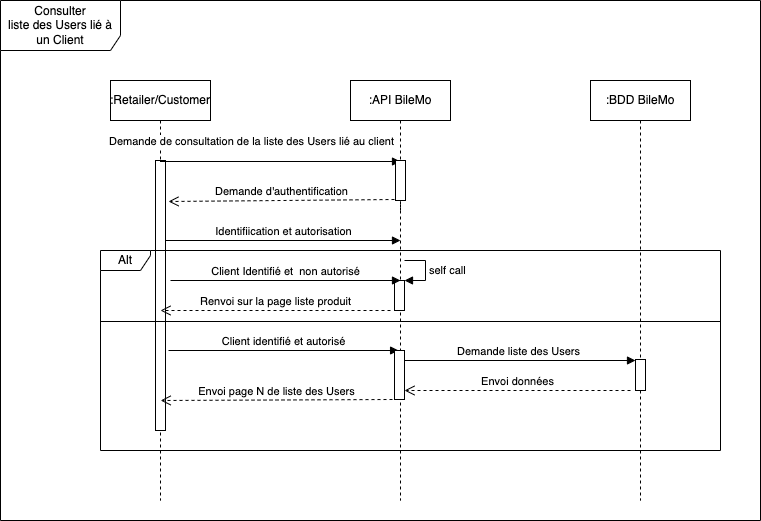

The diagram above was exported from draw.io. Its source (the exported page's mxGraphModel, read from the mxfile embedded in the PNG):
<mxGraphModel dx="1186" dy="714" grid="1" gridSize="10" guides="1" tooltips="1" connect="1" arrows="1" fold="1" page="1" pageScale="1" pageWidth="850" pageHeight="1100" math="0" shadow="0">
  <root>
    <mxCell id="0" />
    <mxCell id="1" parent="0" />
    <mxCell id="ehNRu9C7zkl0GpzQvVXb-6" value="Consulter&lt;br&gt;liste des Users lié à un Client" style="shape=umlFrame;whiteSpace=wrap;html=1;width=120;height=50;" parent="1" vertex="1">
      <mxGeometry x="40" y="40" width="760" height="520" as="geometry" />
    </mxCell>
    <mxCell id="ehNRu9C7zkl0GpzQvVXb-7" value=":Retailer/Customer" style="shape=umlLifeline;perimeter=lifelinePerimeter;whiteSpace=wrap;html=1;container=1;collapsible=0;recursiveResize=0;outlineConnect=0;" parent="1" vertex="1">
      <mxGeometry x="150" y="120" width="100" height="420" as="geometry" />
    </mxCell>
    <mxCell id="ehNRu9C7zkl0GpzQvVXb-16" value="" style="html=1;points=[];perimeter=orthogonalPerimeter;" parent="ehNRu9C7zkl0GpzQvVXb-7" vertex="1">
      <mxGeometry x="45" y="80" width="10" height="270" as="geometry" />
    </mxCell>
    <mxCell id="gHQtV4SeAlsYMf80JPaK-4" value="Identifiication et autorisation" style="html=1;verticalAlign=bottom;endArrow=block;rounded=0;entryX=0;entryY=0.1;entryDx=0;entryDy=0;entryPerimeter=0;" parent="ehNRu9C7zkl0GpzQvVXb-7" edge="1">
      <mxGeometry width="80" relative="1" as="geometry">
        <mxPoint x="55" y="160" as="sourcePoint" />
        <mxPoint x="290" y="160" as="targetPoint" />
      </mxGeometry>
    </mxCell>
    <mxCell id="ehNRu9C7zkl0GpzQvVXb-8" value=":API BileMo" style="shape=umlLifeline;perimeter=lifelinePerimeter;whiteSpace=wrap;html=1;container=1;collapsible=0;recursiveResize=0;outlineConnect=0;" parent="1" vertex="1">
      <mxGeometry x="390" y="120" width="100" height="420" as="geometry" />
    </mxCell>
    <mxCell id="ehNRu9C7zkl0GpzQvVXb-9" value=":BDD BileMo" style="shape=umlLifeline;perimeter=lifelinePerimeter;whiteSpace=wrap;html=1;container=1;collapsible=0;recursiveResize=0;outlineConnect=0;" parent="1" vertex="1">
      <mxGeometry x="630" y="120" width="100" height="420" as="geometry" />
    </mxCell>
    <mxCell id="ehNRu9C7zkl0GpzQvVXb-11" value="Demande de consultation de la liste des Users lié au client" style="html=1;verticalAlign=bottom;endArrow=block;rounded=0;" parent="1" edge="1">
      <mxGeometry x="-0.2474" y="11" width="80" relative="1" as="geometry">
        <mxPoint x="199.5" y="201" as="sourcePoint" />
        <mxPoint x="440" y="201" as="targetPoint" />
        <mxPoint as="offset" />
      </mxGeometry>
    </mxCell>
    <mxCell id="ehNRu9C7zkl0GpzQvVXb-17" value="" style="html=1;points=[];perimeter=orthogonalPerimeter;" parent="1" vertex="1">
      <mxGeometry x="435" y="200" width="10" height="40" as="geometry" />
    </mxCell>
    <mxCell id="ehNRu9C7zkl0GpzQvVXb-18" value="" style="html=1;verticalAlign=bottom;endArrow=none;dashed=1;endSize=8;rounded=0;" parent="1" target="ehNRu9C7zkl0GpzQvVXb-17" edge="1">
      <mxGeometry relative="1" as="geometry">
        <mxPoint x="440" y="250" as="sourcePoint" />
        <mxPoint x="199.5" y="250" as="targetPoint" />
      </mxGeometry>
    </mxCell>
    <mxCell id="gHQtV4SeAlsYMf80JPaK-1" value="Demande d'authentification" style="html=1;verticalAlign=bottom;endArrow=open;dashed=1;endSize=8;rounded=0;entryX=0.9;entryY=0.46;entryDx=0;entryDy=0;entryPerimeter=0;" parent="1" edge="1">
      <mxGeometry relative="1" as="geometry">
        <mxPoint x="434" y="239" as="sourcePoint" />
        <mxPoint x="208" y="241" as="targetPoint" />
      </mxGeometry>
    </mxCell>
    <mxCell id="gHQtV4SeAlsYMf80JPaK-8" value="Alt" style="shape=umlFrame;whiteSpace=wrap;html=1;width=50;height=20;" parent="1" vertex="1">
      <mxGeometry x="140" y="290" width="620" height="200" as="geometry" />
    </mxCell>
    <mxCell id="gHQtV4SeAlsYMf80JPaK-9" value="" style="html=1;points=[];perimeter=orthogonalPerimeter;" parent="1" vertex="1">
      <mxGeometry x="675" y="399" width="10" height="31" as="geometry" />
    </mxCell>
    <mxCell id="gHQtV4SeAlsYMf80JPaK-16" value="" style="html=1;points=[];perimeter=orthogonalPerimeter;" parent="1" vertex="1">
      <mxGeometry x="434" y="320" width="10" height="30" as="geometry" />
    </mxCell>
    <mxCell id="gHQtV4SeAlsYMf80JPaK-17" value="self call" style="edgeStyle=orthogonalEdgeStyle;html=1;align=left;spacingLeft=2;endArrow=block;rounded=0;entryX=1;entryY=0;" parent="1" target="gHQtV4SeAlsYMf80JPaK-16" edge="1">
      <mxGeometry relative="1" as="geometry">
        <mxPoint x="444" y="300" as="sourcePoint" />
        <Array as="points">
          <mxPoint x="465" y="300" />
        </Array>
      </mxGeometry>
    </mxCell>
    <mxCell id="gHQtV4SeAlsYMf80JPaK-18" value="Client Identifié et&amp;nbsp; non autorisé" style="html=1;verticalAlign=bottom;endArrow=block;rounded=0;entryX=0.6;entryY=0;entryDx=0;entryDy=0;entryPerimeter=0;" parent="1" target="gHQtV4SeAlsYMf80JPaK-16" edge="1">
      <mxGeometry width="80" relative="1" as="geometry">
        <mxPoint x="210" y="320" as="sourcePoint" />
        <mxPoint x="290" y="320" as="targetPoint" />
      </mxGeometry>
    </mxCell>
    <mxCell id="gHQtV4SeAlsYMf80JPaK-19" value="Renvoi sur la page liste produit" style="html=1;verticalAlign=bottom;endArrow=open;dashed=1;endSize=8;rounded=0;" parent="1" edge="1">
      <mxGeometry relative="1" as="geometry">
        <mxPoint x="430" y="350" as="sourcePoint" />
        <mxPoint x="200" y="350" as="targetPoint" />
      </mxGeometry>
    </mxCell>
    <mxCell id="gHQtV4SeAlsYMf80JPaK-20" value="" style="line;strokeWidth=1;fillColor=none;align=left;verticalAlign=middle;spacingTop=-1;spacingLeft=3;spacingRight=3;rotatable=0;labelPosition=right;points=[];portConstraint=eastwest;" parent="1" vertex="1">
      <mxGeometry x="140" y="357" width="620" height="8" as="geometry" />
    </mxCell>
    <mxCell id="gHQtV4SeAlsYMf80JPaK-21" value="Client identifié et autorisé" style="html=1;verticalAlign=bottom;endArrow=block;rounded=0;entryX=0.484;entryY=0.5;entryDx=0;entryDy=0;entryPerimeter=0;" parent="1" edge="1">
      <mxGeometry width="80" relative="1" as="geometry">
        <mxPoint x="208" y="390" as="sourcePoint" />
        <mxPoint x="438.0799999999999" y="390" as="targetPoint" />
      </mxGeometry>
    </mxCell>
    <mxCell id="gHQtV4SeAlsYMf80JPaK-22" value="Demande liste des Users" style="html=1;verticalAlign=bottom;endArrow=block;rounded=0;" parent="1" target="gHQtV4SeAlsYMf80JPaK-9" edge="1">
      <mxGeometry width="80" relative="1" as="geometry">
        <mxPoint x="440" y="400" as="sourcePoint" />
        <mxPoint x="520" y="400" as="targetPoint" />
      </mxGeometry>
    </mxCell>
    <mxCell id="gHQtV4SeAlsYMf80JPaK-23" value="Envoi données" style="html=1;verticalAlign=bottom;endArrow=open;dashed=1;endSize=8;rounded=0;" parent="1" target="gHQtV4SeAlsYMf80JPaK-24" edge="1">
      <mxGeometry relative="1" as="geometry">
        <mxPoint x="670" y="430" as="sourcePoint" />
        <mxPoint x="590" y="430" as="targetPoint" />
      </mxGeometry>
    </mxCell>
    <mxCell id="gHQtV4SeAlsYMf80JPaK-24" value="" style="html=1;points=[];perimeter=orthogonalPerimeter;" parent="1" vertex="1">
      <mxGeometry x="434" y="390" width="10" height="49" as="geometry" />
    </mxCell>
    <mxCell id="gHQtV4SeAlsYMf80JPaK-25" value="Envoi page N de liste des Users" style="html=1;verticalAlign=bottom;endArrow=open;dashed=1;endSize=8;rounded=0;entryX=0.097;entryY=0.75;entryDx=0;entryDy=0;entryPerimeter=0;" parent="1" target="gHQtV4SeAlsYMf80JPaK-8" edge="1">
      <mxGeometry relative="1" as="geometry">
        <mxPoint x="432" y="439" as="sourcePoint" />
        <mxPoint x="352" y="439" as="targetPoint" />
      </mxGeometry>
    </mxCell>
  </root>
</mxGraphModel>